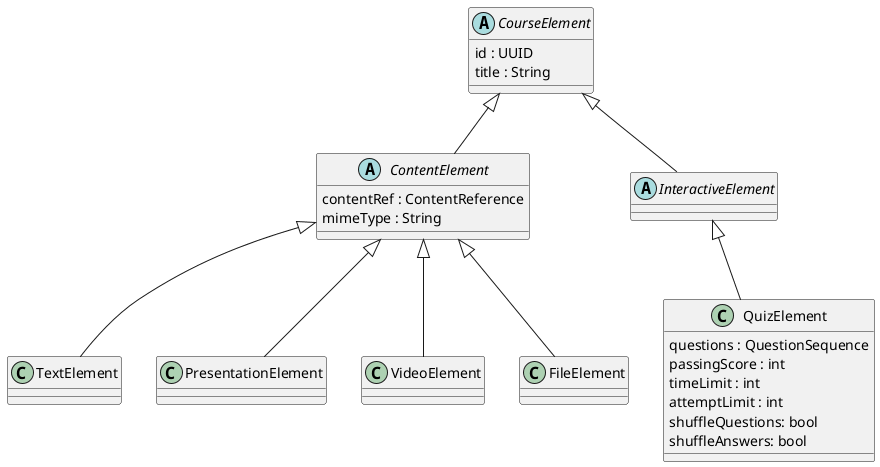

The diagram above was rendered by PlantUML. Its source (embedded in the PNG):
@startuml
abstract class CourseElement {
	id : UUID
	title : String
}

abstract class ContentElement {
	contentRef : ContentReference
	mimeType : String
}

class TextElement {}
class PresentationElement {}
class VideoElement {}
class FileElement {}

abstract class InteractiveElement {
}

class QuizElement {
	questions : QuestionSequence
	passingScore : int
	timeLimit : int
	attemptLimit : int
	shuffleQuestions: bool
	shuffleAnswers: bool
}

CourseElement <|-- ContentElement
CourseElement <|-- InteractiveElement

ContentElement <|-- TextElement
ContentElement <|-- PresentationElement
ContentElement <|-- VideoElement
ContentElement <|-- FileElement

InteractiveElement <|-- QuizElement
@enduml